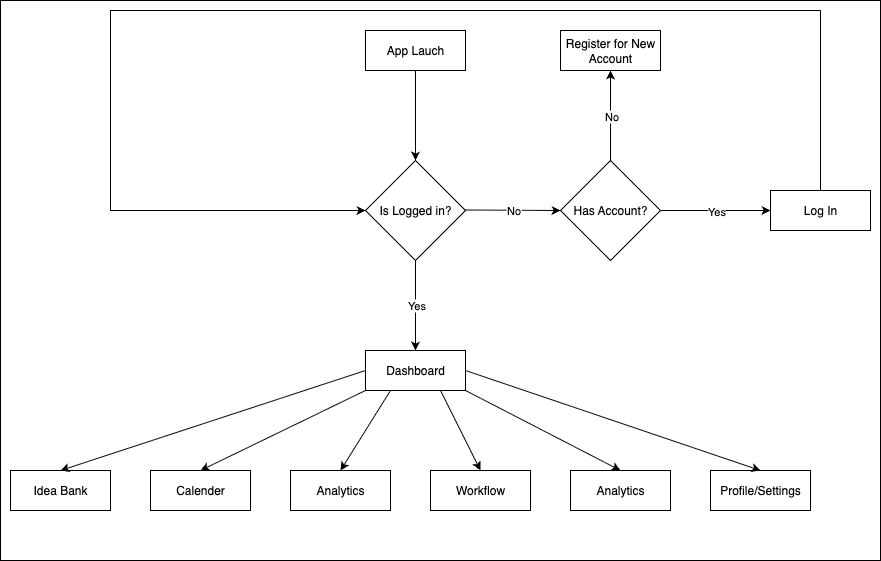

The diagram above was exported from draw.io. Its source (the exported page's mxGraphModel, read from the mxfile embedded in the PNG):
<mxGraphModel dx="1089" dy="666" grid="1" gridSize="10" guides="1" tooltips="1" connect="1" arrows="1" fold="1" page="1" pageScale="1" pageWidth="850" pageHeight="1100" math="0" shadow="0">
  <root>
    <mxCell id="0" />
    <mxCell id="1" parent="0" />
    <mxCell id="XIx5wCvCm_KWYNhLmXKl-40" value="" style="rounded=0;whiteSpace=wrap;html=1;" vertex="1" parent="1">
      <mxGeometry x="10" y="10" width="880" height="560" as="geometry" />
    </mxCell>
    <mxCell id="XIx5wCvCm_KWYNhLmXKl-2" value="Is Logged in?" style="rhombus;whiteSpace=wrap;html=1;" vertex="1" parent="1">
      <mxGeometry x="375" y="170" width="100" height="100" as="geometry" />
    </mxCell>
    <mxCell id="XIx5wCvCm_KWYNhLmXKl-3" value="" style="endArrow=classic;html=1;rounded=0;" edge="1" parent="1">
      <mxGeometry relative="1" as="geometry">
        <mxPoint x="475" y="219.5" as="sourcePoint" />
        <mxPoint x="570" y="220" as="targetPoint" />
      </mxGeometry>
    </mxCell>
    <mxCell id="XIx5wCvCm_KWYNhLmXKl-4" value="No" style="edgeLabel;resizable=0;html=1;;align=center;verticalAlign=middle;" connectable="0" vertex="1" parent="XIx5wCvCm_KWYNhLmXKl-3">
      <mxGeometry relative="1" as="geometry" />
    </mxCell>
    <mxCell id="XIx5wCvCm_KWYNhLmXKl-5" value="" style="endArrow=classic;html=1;rounded=0;exitX=0.5;exitY=1;exitDx=0;exitDy=0;entryX=0.5;entryY=0;entryDx=0;entryDy=0;" edge="1" parent="1" source="XIx5wCvCm_KWYNhLmXKl-2" target="XIx5wCvCm_KWYNhLmXKl-20">
      <mxGeometry relative="1" as="geometry">
        <mxPoint x="220" y="270" as="sourcePoint" />
        <mxPoint x="425" y="360" as="targetPoint" />
      </mxGeometry>
    </mxCell>
    <mxCell id="XIx5wCvCm_KWYNhLmXKl-6" value="Yes" style="edgeLabel;resizable=0;html=1;;align=center;verticalAlign=middle;" connectable="0" vertex="1" parent="XIx5wCvCm_KWYNhLmXKl-5">
      <mxGeometry relative="1" as="geometry" />
    </mxCell>
    <mxCell id="XIx5wCvCm_KWYNhLmXKl-9" value="Idea Bank" style="rounded=0;whiteSpace=wrap;html=1;" vertex="1" parent="1">
      <mxGeometry x="20" y="480" width="100" height="40" as="geometry" />
    </mxCell>
    <mxCell id="XIx5wCvCm_KWYNhLmXKl-14" value="Calender" style="rounded=0;whiteSpace=wrap;html=1;" vertex="1" parent="1">
      <mxGeometry x="160" y="480" width="100" height="40" as="geometry" />
    </mxCell>
    <mxCell id="XIx5wCvCm_KWYNhLmXKl-15" value="Analytics" style="rounded=0;whiteSpace=wrap;html=1;" vertex="1" parent="1">
      <mxGeometry x="300" y="480" width="100" height="40" as="geometry" />
    </mxCell>
    <mxCell id="XIx5wCvCm_KWYNhLmXKl-16" value="Workflow" style="rounded=0;whiteSpace=wrap;html=1;" vertex="1" parent="1">
      <mxGeometry x="440" y="480" width="100" height="40" as="geometry" />
    </mxCell>
    <mxCell id="XIx5wCvCm_KWYNhLmXKl-17" value="Analytics" style="rounded=0;whiteSpace=wrap;html=1;" vertex="1" parent="1">
      <mxGeometry x="580" y="480" width="100" height="40" as="geometry" />
    </mxCell>
    <mxCell id="XIx5wCvCm_KWYNhLmXKl-19" value="Profile/Settings" style="rounded=0;whiteSpace=wrap;html=1;" vertex="1" parent="1">
      <mxGeometry x="720" y="480" width="100" height="40" as="geometry" />
    </mxCell>
    <mxCell id="XIx5wCvCm_KWYNhLmXKl-20" value="Dashboard" style="rounded=0;whiteSpace=wrap;html=1;" vertex="1" parent="1">
      <mxGeometry x="375" y="360" width="100" height="40" as="geometry" />
    </mxCell>
    <mxCell id="XIx5wCvCm_KWYNhLmXKl-22" value="App Lauch" style="rounded=0;whiteSpace=wrap;html=1;" vertex="1" parent="1">
      <mxGeometry x="375" y="40" width="100" height="40" as="geometry" />
    </mxCell>
    <mxCell id="XIx5wCvCm_KWYNhLmXKl-23" value="" style="endArrow=classic;html=1;rounded=0;exitX=0.5;exitY=1;exitDx=0;exitDy=0;entryX=0.5;entryY=0;entryDx=0;entryDy=0;" edge="1" parent="1" source="XIx5wCvCm_KWYNhLmXKl-22" target="XIx5wCvCm_KWYNhLmXKl-2">
      <mxGeometry width="50" height="50" relative="1" as="geometry">
        <mxPoint x="460" y="150" as="sourcePoint" />
        <mxPoint x="510" y="100" as="targetPoint" />
      </mxGeometry>
    </mxCell>
    <mxCell id="XIx5wCvCm_KWYNhLmXKl-25" value="" style="endArrow=classic;html=1;rounded=0;exitX=0;exitY=0.5;exitDx=0;exitDy=0;entryX=0.5;entryY=0;entryDx=0;entryDy=0;" edge="1" parent="1" source="XIx5wCvCm_KWYNhLmXKl-20" target="XIx5wCvCm_KWYNhLmXKl-9">
      <mxGeometry width="50" height="50" relative="1" as="geometry">
        <mxPoint x="260" y="420" as="sourcePoint" />
        <mxPoint x="310" y="370" as="targetPoint" />
      </mxGeometry>
    </mxCell>
    <mxCell id="XIx5wCvCm_KWYNhLmXKl-26" value="" style="endArrow=classic;html=1;rounded=0;entryX=0.5;entryY=0;entryDx=0;entryDy=0;exitX=1;exitY=0.5;exitDx=0;exitDy=0;" edge="1" parent="1" source="XIx5wCvCm_KWYNhLmXKl-20" target="XIx5wCvCm_KWYNhLmXKl-19">
      <mxGeometry width="50" height="50" relative="1" as="geometry">
        <mxPoint x="490" y="380" as="sourcePoint" />
        <mxPoint x="540" y="330" as="targetPoint" />
      </mxGeometry>
    </mxCell>
    <mxCell id="XIx5wCvCm_KWYNhLmXKl-27" value="" style="endArrow=classic;html=1;rounded=0;entryX=0.5;entryY=0;entryDx=0;entryDy=0;exitX=0;exitY=1;exitDx=0;exitDy=0;" edge="1" parent="1" source="XIx5wCvCm_KWYNhLmXKl-20" target="XIx5wCvCm_KWYNhLmXKl-14">
      <mxGeometry width="50" height="50" relative="1" as="geometry">
        <mxPoint x="320" y="460" as="sourcePoint" />
        <mxPoint x="370" y="410" as="targetPoint" />
      </mxGeometry>
    </mxCell>
    <mxCell id="XIx5wCvCm_KWYNhLmXKl-28" value="" style="endArrow=classic;html=1;rounded=0;entryX=0.5;entryY=0;entryDx=0;entryDy=0;exitX=1;exitY=1;exitDx=0;exitDy=0;" edge="1" parent="1" source="XIx5wCvCm_KWYNhLmXKl-20" target="XIx5wCvCm_KWYNhLmXKl-17">
      <mxGeometry width="50" height="50" relative="1" as="geometry">
        <mxPoint x="470" y="480" as="sourcePoint" />
        <mxPoint x="520" y="430" as="targetPoint" />
      </mxGeometry>
    </mxCell>
    <mxCell id="XIx5wCvCm_KWYNhLmXKl-29" value="" style="endArrow=classic;html=1;rounded=0;entryX=0.5;entryY=0;entryDx=0;entryDy=0;exitX=0.25;exitY=1;exitDx=0;exitDy=0;" edge="1" parent="1" source="XIx5wCvCm_KWYNhLmXKl-20" target="XIx5wCvCm_KWYNhLmXKl-15">
      <mxGeometry width="50" height="50" relative="1" as="geometry">
        <mxPoint x="350" y="470" as="sourcePoint" />
        <mxPoint x="400" y="420" as="targetPoint" />
      </mxGeometry>
    </mxCell>
    <mxCell id="XIx5wCvCm_KWYNhLmXKl-30" value="" style="endArrow=classic;html=1;rounded=0;exitX=0.75;exitY=1;exitDx=0;exitDy=0;entryX=0.5;entryY=0;entryDx=0;entryDy=0;" edge="1" parent="1" source="XIx5wCvCm_KWYNhLmXKl-20" target="XIx5wCvCm_KWYNhLmXKl-16">
      <mxGeometry width="50" height="50" relative="1" as="geometry">
        <mxPoint x="410" y="480" as="sourcePoint" />
        <mxPoint x="460" y="430" as="targetPoint" />
      </mxGeometry>
    </mxCell>
    <mxCell id="XIx5wCvCm_KWYNhLmXKl-31" value="Log In" style="rounded=0;whiteSpace=wrap;html=1;" vertex="1" parent="1">
      <mxGeometry x="780" y="200" width="100" height="40" as="geometry" />
    </mxCell>
    <mxCell id="XIx5wCvCm_KWYNhLmXKl-33" value="Has Account?" style="rhombus;whiteSpace=wrap;html=1;" vertex="1" parent="1">
      <mxGeometry x="570" y="170" width="100" height="100" as="geometry" />
    </mxCell>
    <mxCell id="XIx5wCvCm_KWYNhLmXKl-34" value="" style="endArrow=classic;html=1;rounded=0;entryX=0.5;entryY=1;entryDx=0;entryDy=0;" edge="1" parent="1" target="XIx5wCvCm_KWYNhLmXKl-36">
      <mxGeometry relative="1" as="geometry">
        <mxPoint x="620" y="170" as="sourcePoint" />
        <mxPoint x="620" y="100" as="targetPoint" />
      </mxGeometry>
    </mxCell>
    <mxCell id="XIx5wCvCm_KWYNhLmXKl-35" value="No" style="edgeLabel;resizable=0;html=1;;align=center;verticalAlign=middle;" connectable="0" vertex="1" parent="XIx5wCvCm_KWYNhLmXKl-34">
      <mxGeometry relative="1" as="geometry" />
    </mxCell>
    <mxCell id="XIx5wCvCm_KWYNhLmXKl-36" value="Register for New Account" style="rounded=0;whiteSpace=wrap;html=1;" vertex="1" parent="1">
      <mxGeometry x="570" y="40" width="100" height="40" as="geometry" />
    </mxCell>
    <mxCell id="XIx5wCvCm_KWYNhLmXKl-37" value="" style="endArrow=classic;html=1;rounded=0;exitX=1;exitY=0.5;exitDx=0;exitDy=0;entryX=0;entryY=0.5;entryDx=0;entryDy=0;" edge="1" parent="1" source="XIx5wCvCm_KWYNhLmXKl-33" target="XIx5wCvCm_KWYNhLmXKl-31">
      <mxGeometry relative="1" as="geometry">
        <mxPoint x="630" y="290" as="sourcePoint" />
        <mxPoint x="750" y="220" as="targetPoint" />
      </mxGeometry>
    </mxCell>
    <mxCell id="XIx5wCvCm_KWYNhLmXKl-38" value="Yes" style="edgeLabel;resizable=0;html=1;;align=center;verticalAlign=middle;" connectable="0" vertex="1" parent="XIx5wCvCm_KWYNhLmXKl-37">
      <mxGeometry relative="1" as="geometry" />
    </mxCell>
    <mxCell id="XIx5wCvCm_KWYNhLmXKl-39" value="" style="endArrow=classic;html=1;rounded=0;exitX=0.5;exitY=0;exitDx=0;exitDy=0;entryX=0;entryY=0.5;entryDx=0;entryDy=0;" edge="1" parent="1" source="XIx5wCvCm_KWYNhLmXKl-31" target="XIx5wCvCm_KWYNhLmXKl-2">
      <mxGeometry width="50" height="50" relative="1" as="geometry">
        <mxPoint x="830" y="200" as="sourcePoint" />
        <mxPoint x="120" y="250" as="targetPoint" />
        <Array as="points">
          <mxPoint x="830" y="20" />
          <mxPoint x="120" y="20" />
          <mxPoint x="120" y="220" />
        </Array>
      </mxGeometry>
    </mxCell>
  </root>
</mxGraphModel>